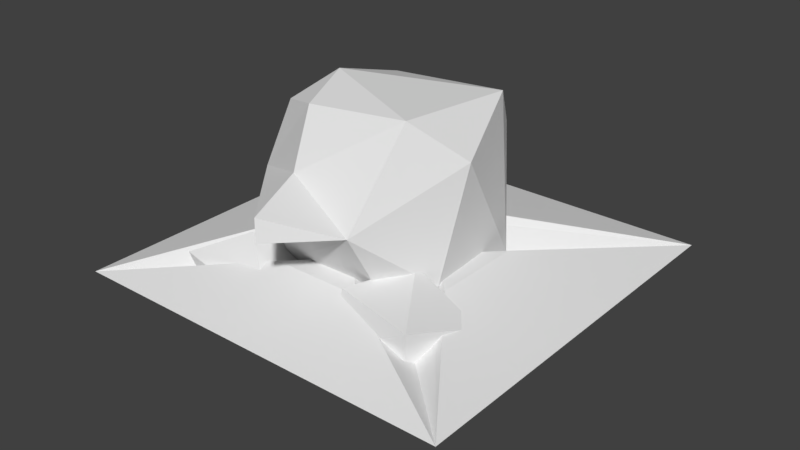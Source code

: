 # Source: Mole.blend  (saved by Blender 2.77.0; exported with 4.5.12 LTS)
import bpy
from mathutils import Matrix  # noqa: F401  (used for matrix-valued properties, if any)

bpy.ops.wm.read_factory_settings(use_empty=True)
scene = bpy.context.scene
scene.name = 'Scene'

# ---- collections
col_collection_1 = bpy.data.collections.new('Collection 1'); scene.collection.children.link(col_collection_1)

# ---- world
world_world = bpy.data.worlds.new('World'); scene.world = world_world
world_world.color = (0.05088, 0.05088, 0.05088)
world_world.use_sun_shadow = False
world_world.sun_shadow_jitter_overblur = 0.0
world_world.cycles.sampling_method = 'MANUAL'

# ---- meshes
me_plane = bpy.data.meshes.new('Plane')
me_plane.from_pydata([(-0.4081, -2.87e-08, 0.3802), (0.4081, -2.87e-08, 0.3802), (-0.4081, 3.292e-08, -0.4361), (0.4081, 3.292e-08, -0.4361), (0.0, 0.0, 0.0), (-0.09482, 0.05841, 0.2033), (0.09482, 0.05841, 0.2033), (-4.007e-10, 0.05841, 0.1084), (0.2033, 0.05841, 0.09482), (0.2033, 0.05841, -0.09482), (0.1084, 0.05841, 1.464e-08), (0.09482, 0.05841, -0.2033), (-0.09482, 0.05841, -0.2033), (-4.007e-10, 0.05841, -0.1084), (-0.2033, 0.05841, -0.09482), (-0.2033, 0.05841, 0.09482), (-0.1084, 0.05841, 1.464e-08)], [], [(5, 6, 7), (1, 6, 5, 0), (4, 7, 6, 1), (0, 5, 7, 4), (8, 9, 10), (3, 9, 8, 1), (4, 10, 9, 3), (1, 8, 10, 4), (11, 12, 13), (2, 12, 11, 3), (4, 13, 12, 2), (3, 11, 13, 4), (14, 15, 16), (0, 15, 14, 2), (4, 16, 15, 0), (2, 14, 16, 4)])
me_plane.use_remesh_preserve_volume = False
me_plane.use_remesh_preserve_attributes = False
me_plane.use_mirror_vertex_groups = False
me_plane.update()
me_cube_001 = bpy.data.meshes.new('Cube.001')
me_cube_001.from_pydata([(0.1467, 0.3237, -0.2031), (0.1467, -0.01145, -0.1725), (0.1467, 0.3544, 0.1321), (0.1467, 0.0192, 0.1627), (0.1594, 0.2523, 0.1643), (0.1594, 0.1254, 0.1759), (0.1594, 0.2175, -0.2163), (0.1594, 0.09062, -0.2047), (0.0, -0.01685, -0.177), (0.0, 0.3598, 0.1366), (0.0, 0.0147, 0.1681), (0.0, 0.3282, -0.2085), (0.0, 0.2201, -0.2275), (0.0, 0.086, -0.2153), (0.0, 0.2569, 0.1749), (0.0, 0.1228, 0.1871), (0.1594, -0.01305, 0.06063), (0.1594, -0.02465, -0.06624), (0.1594, 0.356, -0.101), (0.1594, 0.3676, 0.02583), (0.1965, 0.265, 0.05767), (0.1965, 0.2493, -0.1137), (0.1965, 0.09359, 0.07334), (0.1965, 0.07792, -0.09807), (0.0, -0.03586, -0.06887), (0.0, -0.02359, 0.06526), (0.0, 0.3665, -0.1057), (0.0, 0.3788, 0.02847), (0.0, 0.2391, 0.3644), (0.0, 0.1747, 0.3703), (0.07351, 0.1665, 0.2716), (0.07351, 0.2292, 0.2659), (0.0, 0.2306, 0.2712), (0.0, 0.1662, 0.2771), (0.03394, -0.08548, 0.3158), (0.03394, 0.1272, 0.2963), (0.03394, -0.1098, 0.05015), (0.03394, 0.1029, 0.0307), (0.3148, -0.08548, 0.3158), (0.3148, 0.1272, 0.2963), (0.3148, -0.1098, 0.05015), (0.3148, 0.1029, 0.0307)], [], [(24, 8, 1, 17), (22, 5, 3, 16), (13, 7, 1, 8), (11, 0, 6, 12), (12, 6, 7, 13), (19, 2, 4, 20), (20, 4, 5, 22), (4, 14, 32, 31), (2, 9, 14, 4), (5, 15, 10, 3), (18, 0, 11, 26), (2, 19, 27, 9), (19, 18, 26, 27), (6, 21, 23, 7), (21, 20, 22, 23), (0, 18, 21, 6), (18, 19, 20, 21), (7, 23, 17, 1), (23, 22, 16, 17), (10, 25, 16, 3), (25, 24, 17, 16), (15, 5, 30, 33), (5, 4, 31, 30), (31, 32, 28), (33, 30, 29), (30, 31, 28, 29), (35, 37, 36, 34), (37, 41, 40, 36), (41, 39, 38, 40), (39, 35, 34, 38), (34, 36, 40, 38), (39, 41, 37, 35)])
me_cube_001.use_remesh_preserve_volume = False
me_cube_001.use_remesh_preserve_attributes = False
me_cube_001.use_mirror_vertex_groups = False
me_cube_001.update()

# ---- objects
ob_molehole = bpy.data.objects.new('MoleHole', me_plane)
ob_mole = bpy.data.objects.new('Mole', me_cube_001)

# ---- transforms, parenting, visibility, modifiers, constraints
ob_molehole.location = (0.0, 0.0, 0.0)
ob_molehole.rotation_euler = (1.571, 2.22e-16, 2.22e-16)
ob_molehole.lineart.crease_threshold = 0.0
ob_mole.location = (0.0, 0.0, 0.0)
ob_mole.rotation_euler = (1.571, 8.742e-08, -1.246e-14)
ob_mole.hide_viewport = True
ob_mole.lineart.crease_threshold = 0.0
_vg = ob_mole.vertex_groups.new(name='Bone.001')
_vg = ob_mole.vertex_groups.new(name='Bone.003')
_vg = ob_mole.vertex_groups.new(name='Bone.002')
_vg = ob_mole.vertex_groups.new(name='Bone.002_L')
_vg = ob_mole.vertex_groups.new(name='Bone.002_L.001')
_vg = ob_mole.vertex_groups.new(name='Bone.002_R')
_vg = ob_mole.vertex_groups.new(name='Bone.002_R.001')
_vg = ob_mole.vertex_groups.new(name='Bone.001_L')
_vg = ob_mole.vertex_groups.new(name='Bone.001_R')
_vg = ob_mole.vertex_groups.new(name='Bone.001_L.001')
_vg = ob_mole.vertex_groups.new(name='Bone.001_L.002')
_vg = ob_mole.vertex_groups.new(name='Bone.001_R.001')
_vg = ob_mole.vertex_groups.new(name='Bone.001_R.002')
_vg = ob_mole.vertex_groups.new(name='Bone.001_L.003')
_vg = ob_mole.vertex_groups.new(name='Bone.001_R.003')
_vg = ob_mole.vertex_groups.new(name='Bone.004')
_vg = ob_mole.vertex_groups.new(name='Bone.005')
_m = ob_mole.modifiers.new('Mirror', 'MIRROR')
_m.use_clip = True
_m = ob_mole.modifiers.new('Subsurf', 'SUBSURF')
_m.uv_smooth = 'PRESERVE_CORNERS'
_m.quality = 2
_m.levels = 3
_m.show_only_control_edges = False
_m = ob_mole.modifiers.new('Decimate', 'DECIMATE')
_m.ratio = 0.03116

# ---- collection membership
col_collection_1.objects.link(ob_molehole)
col_collection_1.objects.link(ob_mole)

# ---- scene / render settings (as saved in the file)
scene.frame_start = 1; scene.frame_end = 4; scene.frame_set(1)
scene.render.engine = 'BLENDER_EEVEE_NEXT'
scene.render.resolution_percentage = 50
scene.render.dither_intensity = 0.0
scene.cycles.use_denoising = False
scene.cycles.samples = 128
scene.cycles.sampling_pattern = 'TABULATED_SOBOL'
scene.cycles.light_sampling_threshold = 0.0
scene.cycles.use_adaptive_sampling = False
scene.cycles.use_light_tree = False
scene.cycles.blur_glossy = 0.0
scene.cycles.sample_clamp_indirect = 0.0
scene.view_settings.view_transform = 'Standard'
bpy.context.view_layer.update()

# ---- added for rendering (the .blend has no active camera and no usable light): camera, sun
cam_auto = bpy.data.cameras.new('AutoCamera')
cam_auto.lens = 50.0
cam_auto.sensor_width = 36.0
cam_auto.clip_end = 1000.0
ob_auto_camera = bpy.data.objects.new('AutoCamera', cam_auto)
scene.collection.objects.link(ob_auto_camera)
ob_auto_camera.location = (1.20275, -1.41534, 1.03361)
ob_auto_camera.rotation_euler = (1.09748, -7.21219e-08, 0.694738)
scene.camera = ob_auto_camera
light_auto_sun = bpy.data.lights.new('AutoSun', 'SUN')
light_auto_sun.energy = 3.0
light_auto_sun.angle = 0.0523599
ob_auto_sun = bpy.data.objects.new('AutoSun', light_auto_sun)
scene.collection.objects.link(ob_auto_sun)
ob_auto_sun.rotation_euler = (0.872665, 0.174533, 0.523599)
bpy.context.view_layer.update()
